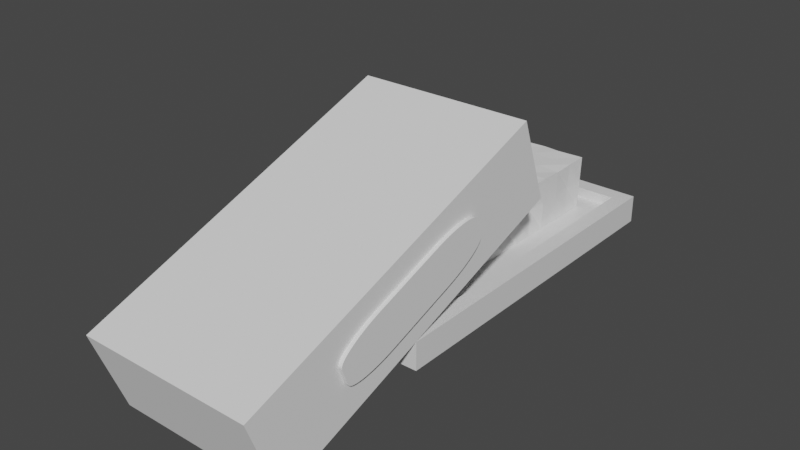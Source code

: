 # Source: Butter.blend  (saved by Blender 2.80.75; exported with 4.5.12 LTS)
import bpy
from mathutils import Matrix  # noqa: F401  (used for matrix-valued properties, if any)

bpy.ops.wm.read_factory_settings(use_empty=True)
scene = bpy.context.scene
scene.name = 'Scene'

# ---- collections
col_collection = bpy.data.collections.new('Collection'); scene.collection.children.link(col_collection)

# ---- materials (node trees are filled in below, after node groups)
mat_material = bpy.data.materials.new('Material')
mat_material.alpha_threshold = 0.0
mat_material.use_transparent_shadow = False
mat_material.line_color = (0.0, 0.0, 0.0, 1.0)

# ---- material node trees
mat_material.use_nodes = True; mat_material.node_tree.nodes.clear()
_N = mat_material.node_tree.nodes; _L = mat_material.node_tree.links
n0 = _N.new('ShaderNodeOutputMaterial'); n0.name = 'Material Output'; n0.location = (300, 300)
n1 = _N.new('ShaderNodeBsdfPrincipled'); n1.name = 'Principled BSDF'; n1.location = (10, 300)
n1.distribution = 'GGX'
n1.subsurface_method = 'BURLEY'
n1.inputs[2].default_value = 0.4
n1.inputs[3].default_value = 1.45
n1.inputs[27].default_value = (0.0, 0.0, 0.0, 1.0)
n1.inputs[28].default_value = 1.0
_L.new(n1.outputs[0], n0.inputs[0])
n0.is_active_output = True

# ---- world
world_world = bpy.data.worlds.new('World'); scene.world = world_world
world_world.use_nodes = True; world_world.node_tree.nodes.clear()
_N = world_world.node_tree.nodes; _L = world_world.node_tree.links
n0 = _N.new('ShaderNodeOutputWorld'); n0.name = 'World Output'; n0.location = (300, 300)
n1 = _N.new('ShaderNodeBackground'); n1.name = 'Background'; n1.location = (10, 300)
n1.inputs[0].default_value = (0.05088, 0.05088, 0.05088, 1.0)
_L.new(n1.outputs[0], n0.inputs[0])
n0.is_active_output = True
world_world.color = (0.05088, 0.05088, 0.05088)
world_world.use_sun_shadow = False
world_world.sun_shadow_jitter_overblur = 0.0

# ---- meshes
me_cube = bpy.data.meshes.new('Cube')
me_cube.from_pydata([(1.0, 1.0, 1.0), (1.0, 1.0, -1.0), (1.0, -1.0, 1.0), (1.0, -1.0, -1.0), (-1.0, 1.0, 1.0), (-1.0, 1.0, -1.0), (-1.0, -1.0, 1.0), (-1.0, -1.0, -1.0), (-1.0, -0.9, -1.0), (1.0, -0.9, 1.0), (-1.0, -0.9, 1.0), (1.0, -0.9, -1.0), (-1.0, 0.905, 1.0), (1.0, 0.905, -1.0), (-1.0, 0.905, -1.0), (1.0, 0.905, 1.0), (-0.8, 1.0, -1.0), (-0.8, -1.0, 1.0), (-0.8, -1.0, -1.0), (-0.8, 1.0, 1.0), (-0.8, -0.9, -1.0), (-0.8, -0.9, 1.0), (-0.8, 0.905, 1.0), (-0.8, 0.905, -1.0), (0.82, -1.0, -1.0), (0.82, 1.0, 1.0), (0.82, -0.9, 1.0), (0.82, 0.905, 1.0), (0.82, 1.0, -1.0), (0.82, -1.0, 1.0), (0.82, -0.9, -1.0), (0.82, 0.905, -1.0), (-0.8, -1.0, 2.19), (-1.0, -1.0, 2.19), (1.0, -0.9, 2.19), (1.0, -1.0, 2.19), (-1.0, 0.905, 2.19), (-1.0, 1.0, 2.19), (0.82, 1.0, 2.19), (1.0, 1.0, 2.19), (1.0, 0.905, 2.19), (-1.0, -0.9, 2.19), (0.82, -0.9, 2.19), (0.82, 0.905, 2.19), (0.82, -1.0, 2.19), (-0.8, 1.0, 2.19), (-0.8, -0.9, 2.19), (-0.8, 0.905, 2.19)], [], [(25, 19, 45, 38), (18, 17, 6, 7), (14, 12, 4, 5), (30, 11, 3, 24), (11, 9, 2, 3), (28, 25, 0, 1), (13, 15, 9, 11), (31, 13, 11, 30), (7, 6, 10, 8), (2, 9, 34, 35), (17, 29, 44, 32), (28, 1, 13, 31), (1, 0, 15, 13), (8, 10, 12, 14), (5, 16, 23, 14), (10, 6, 33, 41), (27, 22, 21, 26), (14, 23, 20, 8), (5, 4, 19, 16), (8, 20, 18, 7), (24, 29, 17, 18), (6, 17, 32, 33), (9, 15, 40, 34), (3, 2, 29, 24), (12, 10, 41, 36), (29, 2, 35, 44), (16, 28, 31, 23), (23, 31, 30, 20), (16, 19, 25, 28), (20, 30, 24, 18), (46, 41, 33, 32), (47, 36, 41, 46), (45, 37, 36, 47), (38, 45, 47, 43), (42, 46, 32, 44), (34, 42, 44, 35), (40, 43, 42, 34), (39, 38, 43, 40), (15, 0, 39, 40), (21, 22, 47, 46), (19, 4, 37, 45), (4, 12, 36, 37), (26, 21, 46, 42), (27, 26, 42, 43), (22, 27, 43, 47), (0, 25, 38, 39)])
_uv = me_cube.uv_layers.new(name='UVMap')
_uv.uv.foreach_set('vector', [0.875, 0.7275, 0.875, 0.525, 0.875, 0.525, 0.875, 0.7275, 0.375, 0.475, 0.625, 0.475, 0.625, 0.5, 0.375, 0.5, 0.375, 0.7381, 0.625, 0.7381, 0.625, 0.75, 0.375, 0.75, 0.6025, 0.9875, 0.625, 0.9875, 0.625, 1.0, 0.6025, 1.0, 0.125, 0.7375, 0.375, 0.7375, 0.375, 0.75, 0.125, 0.75, 0.625, 0.7275, 0.875, 0.7275, 0.875, 0.75, 0.625, 0.75, 0.125, 0.5119, 0.375, 0.5119, 0.375, 0.7375, 0.125, 0.7375, 0.6025, 0.7619, 0.625, 0.7619, 0.625, 0.9875, 0.6025, 0.9875, 0.375, 0.5, 0.625, 0.5, 0.625, 0.5125, 0.375, 0.5125, 0.375, 0.75, 0.375, 0.7375, 0.375, 0.7375, 0.375, 0.75, 0.625, 0.475, 0.625, 0.2725, 0.625, 0.2725, 0.625, 0.475, 0.6025, 0.75, 0.625, 0.75, 0.625, 0.7619, 0.6025, 0.7619, 0.125, 0.5, 0.375, 0.5, 0.375, 0.5119, 0.125, 0.5119, 0.375, 0.5125, 0.625, 0.5125, 0.625, 0.7381, 0.375, 0.7381, 0.375, 0.75, 0.4, 0.75, 0.4, 0.7619, 0.375, 0.7619, 0.625, 0.5125, 0.625, 0.5, 0.625, 0.5, 0.625, 0.5125, 0.3975, 0.01187, 0.6, 0.01187, 0.6, 0.2375, 0.3975, 0.2375, 0.375, 0.7619, 0.4, 0.7619, 0.4, 0.9875, 0.375, 0.9875, 0.625, 0.5, 0.875, 0.5, 0.875, 0.525, 0.625, 0.525, 0.375, 0.9875, 0.4, 0.9875, 0.4, 1.0, 0.375, 1.0, 0.375, 0.2725, 0.625, 0.2725, 0.625, 0.475, 0.375, 0.475, 0.625, 0.5, 0.625, 0.475, 0.625, 0.475, 0.625, 0.5, 0.375, 0.7375, 0.375, 0.5119, 0.375, 0.5119, 0.375, 0.7375, 0.375, 0.25, 0.625, 0.25, 0.625, 0.2725, 0.375, 0.2725, 0.625, 0.7381, 0.625, 0.5125, 0.625, 0.5125, 0.625, 0.7381, 0.625, 0.2725, 0.625, 0.25, 0.625, 0.25, 0.625, 0.2725, 0.4, 0.75, 0.6025, 0.75, 0.6025, 0.7619, 0.4, 0.7619, 0.4, 0.7619, 0.6025, 0.7619, 0.6025, 0.9875, 0.4, 0.9875, 0.625, 0.525, 0.875, 0.525, 0.875, 0.7275, 0.625, 0.7275, 0.4, 0.9875, 0.6025, 0.9875, 0.6025, 1.0, 0.4, 1.0, 0.6, 0.2375, 0.625, 0.2375, 0.625, 0.25, 0.6, 0.25, 0.6, 0.01187, 0.625, 0.01187, 0.625, 0.2375, 0.6, 0.2375, 0.6, 0.0, 0.625, 0.0, 0.625, 0.01187, 0.6, 0.01187, 0.3975, 0.0, 0.6, 0.0, 0.6, 0.01187, 0.3975, 0.01187, 0.3975, 0.2375, 0.6, 0.2375, 0.6, 0.25, 0.3975, 0.25, 0.375, 0.2375, 0.3975, 0.2375, 0.3975, 0.25, 0.375, 0.25, 0.375, 0.01187, 0.3975, 0.01187, 0.3975, 0.2375, 0.375, 0.2375, 0.375, 0.0, 0.3975, 0.0, 0.3975, 0.01187, 0.375, 0.01187, 0.375, 0.5119, 0.375, 0.5, 0.375, 0.5, 0.375, 0.5119, 0.6, 0.2375, 0.6, 0.01187, 0.6, 0.01187, 0.6, 0.2375, 0.875, 0.525, 0.875, 0.5, 0.875, 0.5, 0.875, 0.525, 0.625, 0.75, 0.625, 0.7381, 0.625, 0.7381, 0.625, 0.75, 0.3975, 0.2375, 0.6, 0.2375, 0.6, 0.2375, 0.3975, 0.2375, 0.3975, 0.01187, 0.3975, 0.2375, 0.3975, 0.2375, 0.3975, 0.01187, 0.6, 0.01187, 0.3975, 0.01187, 0.3975, 0.01187, 0.6, 0.01187, 0.875, 0.75, 0.875, 0.7275, 0.875, 0.7275, 0.875, 0.75])
me_cube.materials.append(mat_material)
me_cube.use_remesh_preserve_volume = False
me_cube.use_remesh_preserve_attributes = False
me_cube.use_mirror_vertex_groups = False
me_cube.update()
me_cube_001 = bpy.data.meshes.new('Cube.001')
me_cube_001.from_pydata([(-1.0, -1.0, -1.0), (-1.0, -1.0, 1.0), (-1.0, 1.0, -1.0), (-1.0, 1.0, 1.0), (1.0, -1.0, -1.0), (1.0, -1.0, 1.0), (1.0, 1.0, -1.0), (1.0, 1.0, 1.0), (-1.0, 0.0, -1.0), (-1.0, 0.0, 1.0), (1.0, 0.0, -1.0), (1.0, 0.0, 1.0), (-1.0, -0.5, -1.0), (1.0, -0.5, 1.0), (-1.0, -0.5, 1.0), (1.0, -0.5, -1.0), (-1.0, 0.5, 1.0), (1.0, 0.5, -1.0), (-1.0, 0.5, -1.0), (1.0, 0.5, 1.0), (-1.0, -1.0, 0.0), (-1.0, 1.0, 0.0), (1.0, 1.0, 0.0), (1.0, -1.0, 0.0), (-1.0, 0.0, 0.0), (-1.0, -0.5, 0.0), (1.0, -0.5, 0.0), (1.0, 0.5, 0.0), (-1.0, 0.5, 0.0), (-1.0, -1.0, 0.5), (-1.0, 1.0, 0.5), (1.0, 1.0, 0.5), (1.0, -1.0, 0.5), (1.0, 0.0, 0.5), (-1.0, 0.0, 0.5), (-1.0, -0.5, 0.5), (-1.0, 0.5, 0.5), (-1.0, 1.0, -0.5), (1.0, 1.0, -0.5), (1.0, -1.0, -0.5), (1.0, 0.0, -0.5), (-1.0, 0.0, -0.5), (-1.0, -0.5, -0.5), (-1.0, 0.5, -0.5), (-1.0, -1.0, -0.5), (1.044, 0.0, 0.5), (1.044, 0.0, 0.0), (1.044, -0.5, 0.0), (1.044, 0.5, 0.0), (1.044, 0.0, -0.5), (1.0, -0.5, 0.2035), (1.0, -0.2035, 0.5), (1.0, -0.5, 0.7965), (1.0, -0.7965, 0.5), (1.0, -0.4984, 0.2345), (1.0, -0.4935, 0.2652), (1.0, -0.4855, 0.2952), (1.0, -0.4744, 0.3241), (1.0, -0.4603, 0.3518), (1.0, -0.4434, 0.3778), (1.0, -0.4239, 0.4019), (1.0, -0.4019, 0.4239), (1.0, -0.3778, 0.4434), (1.0, -0.3518, 0.4603), (1.0, -0.3241, 0.4744), (1.0, -0.2952, 0.4855), (1.0, -0.2652, 0.4935), (1.0, -0.2345, 0.4984), (1.0, 0.2035, 0.5), (1.0, 0.5, 0.2035), (1.0, 0.7965, 0.5), (1.0, 0.5, 0.7965), (1.0, 0.2345, 0.4984), (1.0, 0.2652, 0.4935), (1.0, 0.2952, 0.4855), (1.0, 0.3241, 0.4744), (1.0, 0.3518, 0.4603), (1.0, 0.3778, 0.4434), (1.0, 0.4019, 0.4239), (1.0, 0.4239, 0.4019), (1.0, 0.4434, 0.3778), (1.0, 0.4603, 0.3518), (1.0, 0.4744, 0.3241), (1.0, 0.4855, 0.2952), (1.0, 0.4935, 0.2652), (1.0, 0.4984, 0.2345), (1.0, -0.2035, -0.5), (1.0, -0.5, -0.2035), (1.0, -0.7965, -0.5), (1.0, -0.5, -0.7965), (1.0, -0.2345, -0.4984), (1.0, -0.2652, -0.4935), (1.0, -0.2952, -0.4855), (1.0, -0.3241, -0.4744), (1.0, -0.3518, -0.4603), (1.0, -0.3778, -0.4434), (1.0, -0.4019, -0.4239), (1.0, -0.4239, -0.4019), (1.0, -0.4434, -0.3778), (1.0, -0.4603, -0.3518), (1.0, -0.4744, -0.3241), (1.0, -0.4855, -0.2952), (1.0, -0.4935, -0.2652), (1.0, -0.4984, -0.2345), (1.0, 0.5, -0.2035), (1.0, 0.2035, -0.5), (1.0, 0.5, -0.7965), (1.0, 0.7965, -0.5), (1.0, 0.4984, -0.2345), (1.0, 0.4935, -0.2652), (1.0, 0.4855, -0.2952), (1.0, 0.4744, -0.3241), (1.0, 0.4603, -0.3518), (1.0, 0.4434, -0.3778), (1.0, 0.4239, -0.4019), (1.0, 0.4019, -0.4239), (1.0, 0.3778, -0.4434), (1.0, 0.3518, -0.4603), (1.0, 0.3241, -0.4744), (1.0, 0.2952, -0.4855), (1.0, 0.2652, -0.4935), (1.0, 0.2345, -0.4984), (1.044, -0.2035, 0.5), (1.044, -0.5, 0.2035), (1.044, -0.2345, 0.4984), (1.044, -0.2652, 0.4935), (1.044, -0.2952, 0.4855), (1.044, -0.3241, 0.4744), (1.044, -0.3518, 0.4603), (1.044, -0.3778, 0.4434), (1.044, -0.4019, 0.4239), (1.044, -0.4239, 0.4019), (1.044, -0.4434, 0.3778), (1.044, -0.4603, 0.3518), (1.044, -0.4744, 0.3241), (1.044, -0.4855, 0.2952), (1.044, -0.4935, 0.2652), (1.044, -0.4984, 0.2345), (1.044, 0.5, 0.2035), (1.044, 0.2035, 0.5), (1.044, 0.4984, 0.2345), (1.044, 0.4935, 0.2652), (1.044, 0.4855, 0.2952), (1.044, 0.4744, 0.3241), (1.044, 0.4603, 0.3518), (1.044, 0.4434, 0.3778), (1.044, 0.4239, 0.4019), (1.044, 0.4019, 0.4239), (1.044, 0.3778, 0.4434), (1.044, 0.3518, 0.4603), (1.044, 0.3241, 0.4744), (1.044, 0.2952, 0.4855), (1.044, 0.2652, 0.4935), (1.044, 0.2345, 0.4984), (1.044, -0.5, -0.2035), (1.044, -0.2035, -0.5), (1.044, -0.4984, -0.2345), (1.044, -0.4935, -0.2652), (1.044, -0.4855, -0.2952), (1.044, -0.4744, -0.3241), (1.044, -0.4603, -0.3518), (1.044, -0.4434, -0.3778), (1.044, -0.4239, -0.4019), (1.044, -0.4019, -0.4239), (1.044, -0.3778, -0.4434), (1.044, -0.3518, -0.4603), (1.044, -0.3241, -0.4744), (1.044, -0.2952, -0.4855), (1.044, -0.2652, -0.4935), (1.044, -0.2345, -0.4984), (1.044, 0.2035, -0.5), (1.044, 0.5, -0.2035), (1.044, 0.2345, -0.4984), (1.044, 0.2652, -0.4935), (1.044, 0.2952, -0.4855), (1.044, 0.3241, -0.4744), (1.044, 0.3518, -0.4603), (1.044, 0.3778, -0.4434), (1.044, 0.4019, -0.4239), (1.044, 0.4239, -0.4019), (1.044, 0.4434, -0.3778), (1.044, 0.4603, -0.3518), (1.044, 0.4744, -0.3241), (1.044, 0.4855, -0.2952), (1.044, 0.4935, -0.2652), (1.044, 0.4984, -0.2345)], [], [(36, 16, 3, 30), (30, 3, 7, 31), (33, 11, 13, 52, 51), (32, 5, 1, 29), (12, 15, 4, 0), (13, 14, 1, 5), (19, 16, 9, 11), (18, 17, 10, 8), (31, 7, 19, 71, 70), (35, 14, 9, 34), (29, 1, 14, 35), (11, 9, 14, 13), (8, 10, 15, 12), (27, 69, 138, 48), (68, 33, 45, 139), (2, 6, 17, 18), (7, 3, 16, 19), (34, 9, 16, 36), (41, 24, 28, 43), (46, 45, 122, 124, 125, 126, 127, 128, 129, 130, 131, 132, 133, 134, 135, 136, 137, 123, 47), (53, 52, 13, 5, 32), (44, 20, 25, 42), (42, 25, 24, 41), (104, 27, 48, 171), (39, 23, 20, 44), (15, 89, 88, 39, 4), (37, 21, 22, 38), (43, 28, 21, 37), (24, 34, 36, 28), (68, 71, 19, 11, 33), (17, 106, 105, 40, 10), (20, 29, 35, 25), (25, 35, 34, 24), (33, 51, 122, 45), (23, 32, 29, 20), (50, 26, 47, 123), (21, 30, 31, 22), (28, 36, 30, 21), (18, 43, 37, 2), (2, 37, 38, 6), (86, 40, 49, 155), (4, 39, 44, 0), (38, 22, 27, 104, 107), (12, 42, 41, 8), (0, 44, 42, 12), (88, 87, 26, 23, 39), (40, 105, 170, 49), (8, 41, 43, 18), (170, 172, 173, 174, 175, 176, 177, 178, 179, 180, 181, 182, 183, 184, 185, 171, 48, 46, 49), (48, 138, 140, 141, 142, 143, 144, 145, 146, 147, 148, 149, 150, 151, 152, 153, 139, 45, 46), (49, 46, 47, 154, 156, 157, 158, 159, 160, 161, 162, 163, 164, 165, 166, 167, 168, 169, 155), (22, 31, 70, 69, 27), (26, 87, 154, 47), (6, 38, 107, 106, 17), (10, 40, 86, 89, 15), (50, 54, 55, 56, 57, 58, 59, 60, 61, 62, 63, 64, 65, 66, 67, 51, 52, 53), (68, 72, 73, 74, 75, 76, 77, 78, 79, 80, 81, 82, 83, 84, 85, 69, 70, 71), (86, 90, 91, 92, 93, 94, 95, 96, 97, 98, 99, 100, 101, 102, 103, 87, 88, 89), (104, 108, 109, 110, 111, 112, 113, 114, 115, 116, 117, 118, 119, 120, 121, 105, 106, 107), (170, 105, 121, 172), (172, 121, 120, 173), (173, 120, 119, 174), (174, 119, 118, 175), (175, 118, 117, 176), (176, 117, 116, 177), (177, 116, 115, 178), (178, 115, 114, 179), (179, 114, 113, 180), (180, 113, 112, 181), (181, 112, 111, 182), (182, 111, 110, 183), (183, 110, 109, 184), (184, 109, 108, 185), (185, 108, 104, 171), (122, 51, 67, 124), (124, 67, 66, 125), (125, 66, 65, 126), (126, 65, 64, 127), (127, 64, 63, 128), (128, 63, 62, 129), (129, 62, 61, 130), (130, 61, 60, 131), (131, 60, 59, 132), (132, 59, 58, 133), (133, 58, 57, 134), (134, 57, 56, 135), (135, 56, 55, 136), (136, 55, 54, 137), (137, 54, 50, 123), (68, 139, 153, 72), (72, 153, 152, 73), (73, 152, 151, 74), (74, 151, 150, 75), (75, 150, 149, 76), (76, 149, 148, 77), (77, 148, 147, 78), (78, 147, 146, 79), (79, 146, 145, 80), (80, 145, 144, 81), (81, 144, 143, 82), (82, 143, 142, 83), (83, 142, 141, 84), (84, 141, 140, 85), (85, 140, 138, 69), (154, 87, 103, 156), (156, 103, 102, 157), (157, 102, 101, 158), (158, 101, 100, 159), (159, 100, 99, 160), (160, 99, 98, 161), (161, 98, 97, 162), (162, 97, 96, 163), (163, 96, 95, 164), (164, 95, 94, 165), (165, 94, 93, 166), (166, 93, 92, 167), (167, 92, 91, 168), (168, 91, 90, 169), (169, 90, 86, 155), (26, 50, 53, 32, 23)])
_uv = me_cube_001.uv_layers.new(name='UVMap')
_uv.uv.foreach_set('vector', [0.5625, 0.1875, 0.625, 0.1875, 0.625, 0.25, 0.5625, 0.25, 0.5625, 0.25, 0.625, 0.25, 0.625, 0.5, 0.5625, 0.5, 0.5625, 0.625, 0.625, 0.625, 0.625, 0.6875, 0.5996, 0.6875, 0.5625, 0.6504, 0.5625, 0.75, 0.625, 0.75, 0.625, 1.0, 0.5625, 1.0, 0.125, 0.6875, 0.375, 0.6875, 0.375, 0.75, 0.125, 0.75, 0.625, 0.6875, 0.875, 0.6875, 0.875, 0.75, 0.625, 0.75, 0.625, 0.5625, 0.875, 0.5625, 0.875, 0.625, 0.625, 0.625, 0.125, 0.5625, 0.375, 0.5625, 0.375, 0.625, 0.125, 0.625, 0.5625, 0.5, 0.625, 0.5, 0.625, 0.5625, 0.5996, 0.5625, 0.5625, 0.5254, 0.5625, 0.0625, 0.625, 0.0625, 0.625, 0.125, 0.5625, 0.125, 0.5625, 0.0, 0.625, 0.0, 0.625, 0.0625, 0.5625, 0.0625, 0.625, 0.625, 0.875, 0.625, 0.875, 0.6875, 0.625, 0.6875, 0.125, 0.625, 0.375, 0.625, 0.375, 0.6875, 0.125, 0.6875, 0.5, 0.5625, 0.5254, 0.5625, 0.5254, 0.5625, 0.5, 0.5625, 0.5625, 0.5996, 0.5625, 0.625, 0.5625, 0.625, 0.5625, 0.5996, 0.125, 0.5, 0.375, 0.5, 0.375, 0.5625, 0.125, 0.5625, 0.625, 0.5, 0.875, 0.5, 0.875, 0.5625, 0.625, 0.5625, 0.5625, 0.125, 0.625, 0.125, 0.625, 0.1875, 0.5625, 0.1875, 0.4375, 0.125, 0.5, 0.125, 0.5, 0.1875, 0.4375, 0.1875, 0.5, 0.625, 0.5625, 0.625, 0.5625, 0.6504, 0.5624, 0.6543, 0.5622, 0.6581, 0.5619, 0.6619, 0.5614, 0.6655, 0.5608, 0.669, 0.5601, 0.6722, 0.5593, 0.6752, 0.5502, 0.6843, 0.5472, 0.6851, 0.544, 0.6858, 0.5405, 0.6864, 0.5369, 0.6869, 0.5331, 0.6872, 0.5293, 0.6874, 0.5254, 0.6875, 0.5, 0.6875, 0.5625, 0.7246, 0.5996, 0.6875, 0.625, 0.6875, 0.625, 0.75, 0.5625, 0.75, 0.4375, 0.0, 0.5, 0.0, 0.5, 0.0625, 0.4375, 0.0625, 0.4375, 0.0625, 0.5, 0.0625, 0.5, 0.125, 0.4375, 0.125, 0.4746, 0.5625, 0.5, 0.5625, 0.5, 0.5625, 0.4746, 0.5625, 0.4375, 0.75, 0.5, 0.75, 0.5, 1.0, 0.4375, 1.0, 0.375, 0.6875, 0.4004, 0.6875, 0.4375, 0.7246, 0.4375, 0.75, 0.375, 0.75, 0.4375, 0.25, 0.5, 0.25, 0.5, 0.5, 0.4375, 0.5, 0.4375, 0.1875, 0.5, 0.1875, 0.5, 0.25, 0.4375, 0.25, 0.5, 0.125, 0.5625, 0.125, 0.5625, 0.1875, 0.5, 0.1875, 0.5625, 0.5996, 0.5996, 0.5625, 0.625, 0.5625, 0.625, 0.625, 0.5625, 0.625, 0.375, 0.5625, 0.4004, 0.5625, 0.4375, 0.5996, 0.4375, 0.625, 0.375, 0.625, 0.5, 0.0, 0.5625, 0.0, 0.5625, 0.0625, 0.5, 0.0625, 0.5, 0.0625, 0.5625, 0.0625, 0.5625, 0.125, 0.5, 0.125, 0.5625, 0.625, 0.5625, 0.6504, 0.5625, 0.6504, 0.5625, 0.625, 0.5, 0.75, 0.5625, 0.75, 0.5625, 1.0, 0.5, 1.0, 0.5254, 0.6875, 0.5, 0.6875, 0.5, 0.6875, 0.5254, 0.6875, 0.5, 0.25, 0.5625, 0.25, 0.5625, 0.5, 0.5, 0.5, 0.5, 0.1875, 0.5625, 0.1875, 0.5625, 0.25, 0.5, 0.25, 0.375, 0.1875, 0.4375, 0.1875, 0.4375, 0.25, 0.375, 0.25, 0.375, 0.25, 0.4375, 0.25, 0.4375, 0.5, 0.375, 0.5, 0.4375, 0.6504, 0.4375, 0.625, 0.4375, 0.625, 0.4375, 0.6504, 0.375, 0.75, 0.4375, 0.75, 0.4375, 1.0, 0.375, 1.0, 0.4375, 0.5, 0.5, 0.5, 0.5, 0.5625, 0.4746, 0.5625, 0.4375, 0.5254, 0.375, 0.0625, 0.4375, 0.0625, 0.4375, 0.125, 0.375, 0.125, 0.375, 0.0, 0.4375, 0.0, 0.4375, 0.0625, 0.375, 0.0625, 0.4375, 0.7246, 0.4746, 0.6875, 0.5, 0.6875, 0.5, 0.75, 0.4375, 0.75, 0.4375, 0.625, 0.4375, 0.5996, 0.4375, 0.5996, 0.4375, 0.625, 0.375, 0.125, 0.4375, 0.125, 0.4375, 0.1875, 0.375, 0.1875, 0.4375, 0.5996, 0.4376, 0.5957, 0.4378, 0.5919, 0.4381, 0.5881, 0.4386, 0.5845, 0.4392, 0.581, 0.4399, 0.5778, 0.4407, 0.5748, 0.4498, 0.5657, 0.4528, 0.5649, 0.456, 0.5642, 0.4595, 0.5636, 0.4631, 0.5631, 0.4669, 0.5628, 0.4707, 0.5626, 0.4746, 0.5625, 0.5, 0.5625, 0.5, 0.625, 0.4375, 0.625, 0.5, 0.5625, 0.5254, 0.5625, 0.5293, 0.5626, 0.5331, 0.5628, 0.5369, 0.5631, 0.5405, 0.5636, 0.544, 0.5642, 0.5472, 0.5649, 0.5502, 0.5657, 0.5593, 0.5748, 0.5601, 0.5778, 0.5608, 0.581, 0.5614, 0.5845, 0.5619, 0.5881, 0.5622, 0.5919, 0.5624, 0.5957, 0.5625, 0.5996, 0.5625, 0.625, 0.5, 0.625, 0.4375, 0.625, 0.5, 0.625, 0.5, 0.6875, 0.4746, 0.6875, 0.4707, 0.6874, 0.4669, 0.6872, 0.4631, 0.6869, 0.4595, 0.6864, 0.456, 0.6858, 0.4528, 0.6851, 0.4498, 0.6843, 0.4407, 0.6752, 0.4399, 0.6722, 0.4392, 0.669, 0.4386, 0.6655, 0.4381, 0.6619, 0.4378, 0.6581, 0.4376, 0.6543, 0.4375, 0.6504, 0.5, 0.5, 0.5625, 0.5, 0.5625, 0.5254, 0.5254, 0.5625, 0.5, 0.5625, 0.5, 0.6875, 0.4746, 0.6875, 0.4746, 0.6875, 0.5, 0.6875, 0.375, 0.5, 0.4375, 0.5, 0.4375, 0.5254, 0.4004, 0.5625, 0.375, 0.5625, 0.375, 0.625, 0.4375, 0.625, 0.4375, 0.6504, 0.4004, 0.6875, 0.375, 0.6875, 0.5254, 0.6875, 0.5293, 0.6875, 0.5331, 0.6875, 0.5369, 0.6875, 0.5405, 0.6875, 0.544, 0.6875, 0.5472, 0.6875, 0.5502, 0.6875, 0.553, 0.6875, 0.5554, 0.6875, 0.5575, 0.6875, 0.5593, 0.6875, 0.5607, 0.6875, 0.5617, 0.6875, 0.5623, 0.6875, 0.5625, 0.6875, 0.5996, 0.6875, 0.5625, 0.7246, 0.5625, 0.5996, 0.5625, 0.5957, 0.5625, 0.5919, 0.5625, 0.5881, 0.5625, 0.5845, 0.5625, 0.581, 0.5625, 0.5778, 0.5625, 0.5748, 0.5625, 0.572, 0.5625, 0.5696, 0.5625, 0.5675, 0.5625, 0.5657, 0.5625, 0.5643, 0.5625, 0.5633, 0.5625, 0.5627, 0.5625, 0.5625, 0.5625, 0.5254, 0.5996, 0.5625, 0.4375, 0.6504, 0.4375, 0.6543, 0.4375, 0.6581, 0.4375, 0.6619, 0.4375, 0.6655, 0.4375, 0.669, 0.4375, 0.6722, 0.4375, 0.6752, 0.4375, 0.678, 0.4375, 0.6804, 0.4375, 0.6825, 0.4375, 0.6843, 0.4375, 0.6857, 0.4375, 0.6867, 0.4375, 0.6873, 0.4375, 0.6875, 0.4375, 0.7246, 0.4004, 0.6875, 0.4746, 0.5625, 0.4707, 0.5625, 0.4669, 0.5625, 0.4631, 0.5625, 0.4595, 0.5625, 0.456, 0.5625, 0.4528, 0.5625, 0.4498, 0.5625, 0.447, 0.5625, 0.4446, 0.5625, 0.4425, 0.5625, 0.4407, 0.5625, 0.4393, 0.5625, 0.4383, 0.5625, 0.4377, 0.5625, 0.4375, 0.5625, 0.4004, 0.5625, 0.4375, 0.5254, 0.4375, 0.5996, 0.4375, 0.5996, 0.4375, 0.5957, 0.4376, 0.5957, 0.4376, 0.5957, 0.4375, 0.5957, 0.4375, 0.5919, 0.4378, 0.5919, 0.4378, 0.5919, 0.4375, 0.5919, 0.4375, 0.5881, 0.4381, 0.5881, 0.4381, 0.5881, 0.4375, 0.5881, 0.4375, 0.5845, 0.4386, 0.5845, 0.4386, 0.5845, 0.4375, 0.5845, 0.4375, 0.581, 0.4392, 0.581, 0.4392, 0.581, 0.4375, 0.581, 0.4375, 0.5778, 0.4399, 0.5778, 0.4399, 0.5778, 0.4375, 0.5778, 0.4375, 0.5748, 0.4407, 0.5748, 0.4407, 0.5748, 0.4375, 0.5748, 0.4498, 0.5625, 0.4498, 0.5657, 0.4498, 0.5657, 0.4498, 0.5625, 0.4528, 0.5625, 0.4528, 0.5649, 0.4528, 0.5649, 0.4528, 0.5625, 0.456, 0.5625, 0.456, 0.5642, 0.456, 0.5642, 0.456, 0.5625, 0.4595, 0.5625, 0.4595, 0.5636, 0.4595, 0.5636, 0.4595, 0.5625, 0.4631, 0.5625, 0.4631, 0.5631, 0.4631, 0.5631, 0.4631, 0.5625, 0.4669, 0.5625, 0.4669, 0.5628, 0.4669, 0.5628, 0.4669, 0.5625, 0.4707, 0.5625, 0.4707, 0.5626, 0.4707, 0.5626, 0.4707, 0.5625, 0.4746, 0.5625, 0.4746, 0.5625, 0.5625, 0.6504, 0.5625, 0.6504, 0.5625, 0.6543, 0.5624, 0.6543, 0.5624, 0.6543, 0.5625, 0.6543, 0.5625, 0.6581, 0.5622, 0.6581, 0.5622, 0.6581, 0.5625, 0.6581, 0.5625, 0.6619, 0.5619, 0.6619, 0.5619, 0.6619, 0.5625, 0.6619, 0.5625, 0.6655, 0.5614, 0.6655, 0.5614, 0.6655, 0.5625, 0.6655, 0.5625, 0.669, 0.5608, 0.669, 0.5608, 0.669, 0.5625, 0.669, 0.5625, 0.6722, 0.5601, 0.6722, 0.5601, 0.6722, 0.5625, 0.6722, 0.5625, 0.6752, 0.5593, 0.6752, 0.5593, 0.6752, 0.5625, 0.6752, 0.5502, 0.6875, 0.5502, 0.6843, 0.5502, 0.6843, 0.5502, 0.6875, 0.5472, 0.6875, 0.5472, 0.6851, 0.5472, 0.6851, 0.5472, 0.6875, 0.544, 0.6875, 0.544, 0.6858, 0.544, 0.6858, 0.544, 0.6875, 0.5405, 0.6875, 0.5405, 0.6864, 0.5405, 0.6864, 0.5405, 0.6875, 0.5369, 0.6875, 0.5369, 0.6869, 0.5369, 0.6869, 0.5369, 0.6875, 0.5331, 0.6875, 0.5331, 0.6872, 0.5331, 0.6872, 0.5331, 0.6875, 0.5293, 0.6875, 0.5293, 0.6874, 0.5293, 0.6874, 0.5293, 0.6875, 0.5254, 0.6875, 0.5254, 0.6875, 0.5625, 0.5996, 0.5625, 0.5996, 0.5624, 0.5957, 0.5625, 0.5957, 0.5625, 0.5957, 0.5624, 0.5957, 0.5622, 0.5919, 0.5625, 0.5919, 0.5625, 0.5919, 0.5622, 0.5919, 0.5619, 0.5881, 0.5625, 0.5881, 0.5625, 0.5881, 0.5619, 0.5881, 0.5614, 0.5845, 0.5625, 0.5845, 0.5625, 0.5845, 0.5614, 0.5845, 0.5608, 0.581, 0.5625, 0.581, 0.5625, 0.581, 0.5608, 0.581, 0.5601, 0.5778, 0.5625, 0.5778, 0.5625, 0.5778, 0.5601, 0.5778, 0.5593, 0.5748, 0.5625, 0.5748, 0.5625, 0.5748, 0.5593, 0.5748, 0.5502, 0.5657, 0.5502, 0.5625, 0.5502, 0.5625, 0.5502, 0.5657, 0.5472, 0.5649, 0.5472, 0.5625, 0.5472, 0.5625, 0.5472, 0.5649, 0.544, 0.5642, 0.544, 0.5625, 0.544, 0.5625, 0.544, 0.5642, 0.5405, 0.5636, 0.5405, 0.5625, 0.5405, 0.5625, 0.5405, 0.5636, 0.5369, 0.5631, 0.5369, 0.5625, 0.5369, 0.5625, 0.5369, 0.5631, 0.5331, 0.5628, 0.5331, 0.5625, 0.5331, 0.5625, 0.5331, 0.5628, 0.5293, 0.5626, 0.5293, 0.5625, 0.5293, 0.5625, 0.5293, 0.5626, 0.5254, 0.5625, 0.5254, 0.5625, 0.4746, 0.6875, 0.4746, 0.6875, 0.4707, 0.6875, 0.4707, 0.6874, 0.4707, 0.6874, 0.4707, 0.6875, 0.4669, 0.6875, 0.4669, 0.6872, 0.4669, 0.6872, 0.4669, 0.6875, 0.4631, 0.6875, 0.4631, 0.6869, 0.4631, 0.6869, 0.4631, 0.6875, 0.4595, 0.6875, 0.4595, 0.6864, 0.4595, 0.6864, 0.4595, 0.6875, 0.456, 0.6875, 0.456, 0.6858, 0.456, 0.6858, 0.456, 0.6875, 0.4528, 0.6875, 0.4528, 0.6851, 0.4528, 0.6851, 0.4528, 0.6875, 0.4498, 0.6875, 0.4498, 0.6843, 0.4498, 0.6843, 0.4498, 0.6875, 0.4375, 0.6752, 0.4407, 0.6752, 0.4407, 0.6752, 0.4375, 0.6752, 0.4375, 0.6722, 0.4399, 0.6722, 0.4399, 0.6722, 0.4375, 0.6722, 0.4375, 0.669, 0.4392, 0.669, 0.4392, 0.669, 0.4375, 0.669, 0.4375, 0.6655, 0.4386, 0.6655, 0.4386, 0.6655, 0.4375, 0.6655, 0.4375, 0.6619, 0.4381, 0.6619, 0.4381, 0.6619, 0.4375, 0.6619, 0.4375, 0.6581, 0.4378, 0.6581, 0.4378, 0.6581, 0.4375, 0.6581, 0.4375, 0.6543, 0.4376, 0.6543, 0.4376, 0.6543, 0.4375, 0.6543, 0.4375, 0.6504, 0.4375, 0.6504, 0.5, 0.6875, 0.5254, 0.6875, 0.5625, 0.7246, 0.5625, 0.75, 0.5, 0.75])
me_cube_001.use_remesh_preserve_volume = False
me_cube_001.use_remesh_preserve_attributes = False
me_cube_001.use_mirror_vertex_groups = False
me_cube_001.update()
me_cube_002 = bpy.data.meshes.new('Cube.002')
me_cube_002.from_pydata([(-1.0, -1.0, -1.0), (-1.0, -1.0, 1.0), (-1.0, 1.0, -1.0), (-1.006, 1.03, 1.008), (1.0, -1.0, -1.0), (1.0, -1.0, 1.0), (1.0, 1.0, -1.0), (1.006, 1.03, 1.008), (-0.9926, 0.0024, -1.0), (-0.9998, 0.02361, 0.9724), (0.9926, 0.0024, -1.0), (0.9998, 0.02361, 0.9724), (-0.9957, 0.538, 0.9546), (1.0, 0.5, -1.0), (-1.0, 0.5, -1.0), (0.9957, 0.538, 0.9546), (-1.0, -0.5, -1.0), (0.8117, -0.4297, 0.9927), (-0.8117, -0.4297, 0.9927), (1.0, -0.5, -1.0), (0.0, 1.0, -1.0), (0.0, 1.03, 1.008), (0.0, -1.0, -1.0), (0.0, -1.0, 1.0), (0.0, 0.01483, 1.004), (0.0, 0.0, -1.0), (0.0, 0.5, -1.0), (0.0, 0.5222, 1.006), (0.0, -0.4926, 1.002), (0.0, -0.5, -1.0), (-0.5, 1.0, -1.0), (-0.5, -1.0, 1.0), (-0.5, 0.0, -1.0), (-0.5, 0.5, -1.0), (-0.5, -0.5, -1.0), (-0.4242, 0.9981, 1.033), (-0.5, -1.0, -1.0), (-0.4576, 0.01891, 0.932), (-0.4866, 0.5262, 1.01), (-0.5008, -0.4926, 1.002), (0.4242, 0.9981, 1.033), (0.5, -1.0, -1.0), (0.4576, 0.01891, 0.932), (0.4866, 0.5262, 1.01), (0.5008, -0.4926, 1.002), (0.5, 1.0, -1.0), (0.5, -1.0, 1.0), (0.5, 0.0, -1.0), (0.5, 0.5, -1.0), (0.5, -0.5, -1.0), (-1.005, 0.776, 1.007), (1.0, 0.75, -1.0), (-1.0, 0.75, -1.0), (1.005, 0.776, 1.007), (0.0, 0.776, 1.007), (0.0, 0.75, -1.0), (-0.5, 0.75, -1.0), (-0.5027, 0.776, 1.007), (0.5027, 0.776, 1.007), (0.5, 0.75, -1.0), (-1.0, 0.25, -1.0), (1.004, 0.2685, 1.005), (-1.004, 0.2685, 1.005), (1.0, 0.25, -1.0), (0.0, 0.25, -1.0), (0.0, 0.2685, 1.005), (-0.5, 0.25, -1.0), (-0.5019, 0.2685, 1.005), (0.5019, 0.2685, 1.005), (0.5, 0.25, -1.0), (-0.9985, -0.2386, 0.9971), (1.0, -0.25, -1.0), (-1.0, -0.25, -1.0), (0.9985, -0.2386, 0.9971), (0.0, -0.25, -1.0), (0.0, -0.2389, 1.003), (-0.5, -0.25, -1.0), (-0.5011, -0.2389, 1.003), (0.5011, -0.2389, 1.003), (0.5, -0.25, -1.0), (-1.0, -0.75, -1.0), (1.0, -0.7462, 1.001), (-1.0, -0.7462, 1.001), (1.0, -0.75, -1.0), (0.0, -0.7463, 1.001), (0.0, -0.75, -1.0), (-0.5, -0.75, -1.0), (-0.5004, -0.7463, 1.001), (0.5004, -0.7463, 1.001), (0.5, -0.75, -1.0), (-1.0, -1.0, 0.0), (-1.003, 1.015, 0.003904), (1.003, 1.015, 0.003904), (1.0, -1.0, 0.0), (0.9305, 0.03269, -0.008713), (-0.9305, 0.03269, -0.008713), (0.9979, 0.5189, -0.02271), (-0.9979, 0.5189, -0.02271), (-0.9059, -0.4648, -0.003653), (0.9059, -0.4648, -0.003653), (0.0, -1.0, 0.0), (0.0, 1.015, 0.003904), (-0.4621, 0.999, 0.01664), (-0.5, -1.0, 0.0), (0.5, -1.0, 0.0), (0.4621, 0.999, 0.01664), (0.9632, 0.7736, 0.01127), (-0.9632, 0.7736, 0.01127), (-0.9999, 0.2597, 0.003075), (0.9999, 0.2597, 0.003075), (1.01, -0.2535, 0.0006017), (-1.01, -0.2535, 0.0006017), (-1.0, -0.7481, 0.0004848), (1.0, -0.7481, 0.0004848)], [], [(107, 50, 3, 91), (105, 40, 7, 92), (113, 81, 5, 93), (103, 31, 1, 90), (89, 83, 4, 41), (87, 82, 1, 31), (67, 62, 9, 37), (69, 63, 10, 47), (109, 61, 11, 94), (111, 70, 9, 95), (106, 53, 15, 96), (59, 51, 13, 48), (57, 50, 12, 38), (108, 62, 12, 97), (112, 82, 18, 98), (77, 70, 18, 39), (79, 71, 19, 49), (110, 73, 17, 99), (76, 74, 29, 34), (78, 75, 28, 44), (58, 54, 27, 43), (56, 55, 26, 33), (66, 64, 25, 32), (68, 65, 24, 42), (88, 84, 23, 46), (86, 85, 22, 36), (104, 46, 23, 100), (102, 35, 21, 101), (91, 3, 35, 102), (80, 86, 36, 0), (60, 66, 32, 8), (52, 56, 33, 14), (72, 76, 34, 16), (75, 77, 39, 28), (54, 57, 38, 27), (65, 67, 37, 24), (84, 87, 31, 23), (100, 23, 31, 103), (93, 5, 46, 104), (81, 88, 46, 5), (61, 68, 42, 11), (53, 58, 43, 15), (73, 78, 44, 17), (74, 79, 49, 29), (55, 59, 48, 26), (64, 69, 47, 25), (85, 89, 41, 22), (101, 21, 40, 105), (20, 45, 59, 55), (7, 40, 58, 53), (21, 35, 57, 54), (2, 30, 56, 52), (30, 20, 55, 56), (40, 21, 54, 58), (35, 3, 50, 57), (45, 6, 51, 59), (92, 7, 53, 106), (97, 12, 50, 107), (26, 48, 69, 64), (15, 43, 68, 61), (27, 38, 67, 65), (14, 33, 66, 60), (43, 27, 65, 68), (33, 26, 64, 66), (95, 9, 62, 108), (96, 15, 61, 109), (48, 13, 63, 69), (38, 12, 62, 67), (25, 47, 79, 74), (11, 42, 78, 73), (24, 37, 77, 75), (8, 32, 76, 72), (42, 24, 75, 78), (32, 25, 74, 76), (94, 11, 73, 110), (47, 10, 71, 79), (37, 9, 70, 77), (98, 18, 70, 111), (29, 49, 89, 85), (17, 44, 88, 81), (28, 39, 87, 84), (16, 34, 86, 80), (34, 29, 85, 86), (44, 28, 84, 88), (90, 1, 82, 112), (39, 18, 82, 87), (49, 19, 83, 89), (99, 17, 81, 113), (19, 99, 113, 83), (0, 90, 112, 80), (16, 98, 111, 72), (10, 94, 110, 71), (13, 96, 109, 63), (8, 95, 108, 60), (14, 97, 107, 52), (6, 92, 106, 51), (20, 101, 105, 45), (4, 93, 104, 41), (22, 100, 103, 36), (2, 91, 102, 30), (30, 102, 101, 20), (41, 104, 100, 22), (71, 110, 99, 19), (80, 112, 98, 16), (60, 108, 97, 14), (51, 106, 96, 13), (72, 111, 95, 8), (63, 109, 94, 10), (36, 103, 90, 0), (83, 113, 93, 4), (45, 105, 92, 6), (52, 107, 91, 2)])
_uv = me_cube_002.uv_layers.new(name='UVMap')
_uv.uv.foreach_set('vector', [0.5, 0.2188, 0.625, 0.2188, 0.625, 0.25, 0.5, 0.25, 0.5, 0.4375, 0.625, 0.4375, 0.625, 0.5, 0.5, 0.5, 0.5, 0.7188, 0.625, 0.7188, 0.625, 0.75, 0.5, 0.75, 0.5, 0.9375, 0.625, 0.9375, 0.625, 1.0, 0.5, 1.0, 0.3125, 0.7188, 0.375, 0.7188, 0.375, 0.75, 0.3125, 0.75, 0.8125, 0.7188, 0.875, 0.7188, 0.875, 0.75, 0.8125, 0.75, 0.8125, 0.5938, 0.875, 0.5938, 0.875, 0.625, 0.8125, 0.625, 0.3125, 0.5938, 0.375, 0.5938, 0.375, 0.625, 0.3125, 0.625, 0.5, 0.5938, 0.625, 0.5938, 0.625, 0.625, 0.5, 0.625, 0.5, 0.09375, 0.625, 0.09375, 0.625, 0.125, 0.5, 0.125, 0.5, 0.5312, 0.625, 0.5312, 0.625, 0.5625, 0.5, 0.5625, 0.3125, 0.5312, 0.375, 0.5312, 0.375, 0.5625, 0.3125, 0.5625, 0.8125, 0.5312, 0.875, 0.5312, 0.875, 0.5625, 0.8125, 0.5625, 0.5, 0.1562, 0.625, 0.1562, 0.625, 0.1875, 0.5, 0.1875, 0.5, 0.03125, 0.625, 0.03125, 0.625, 0.0625, 0.5, 0.0625, 0.8125, 0.6562, 0.875, 0.6562, 0.875, 0.6875, 0.8125, 0.6875, 0.3125, 0.6562, 0.375, 0.6562, 0.375, 0.6875, 0.3125, 0.6875, 0.5, 0.6562, 0.625, 0.6562, 0.625, 0.6875, 0.5, 0.6875, 0.1875, 0.6562, 0.25, 0.6562, 0.25, 0.6875, 0.1875, 0.6875, 0.6875, 0.6562, 0.75, 0.6562, 0.75, 0.6875, 0.6875, 0.6875, 0.6875, 0.5312, 0.75, 0.5312, 0.75, 0.5625, 0.6875, 0.5625, 0.1875, 0.5312, 0.25, 0.5312, 0.25, 0.5625, 0.1875, 0.5625, 0.1875, 0.5938, 0.25, 0.5938, 0.25, 0.625, 0.1875, 0.625, 0.6875, 0.5937, 0.75, 0.5938, 0.75, 0.625, 0.6875, 0.625, 0.6875, 0.7187, 0.75, 0.7188, 0.75, 0.75, 0.6875, 0.75, 0.1875, 0.7188, 0.25, 0.7188, 0.25, 0.75, 0.1875, 0.75, 0.5, 0.8125, 0.625, 0.8125, 0.625, 0.875, 0.5, 0.875, 0.5, 0.3125, 0.625, 0.3125, 0.625, 0.375, 0.5, 0.375, 0.5, 0.25, 0.625, 0.25, 0.625, 0.3125, 0.5, 0.3125, 0.125, 0.7188, 0.1875, 0.7188, 0.1875, 0.75, 0.125, 0.75, 0.125, 0.5938, 0.1875, 0.5938, 0.1875, 0.625, 0.125, 0.625, 0.125, 0.5312, 0.1875, 0.5312, 0.1875, 0.5625, 0.125, 0.5625, 0.125, 0.6562, 0.1875, 0.6562, 0.1875, 0.6875, 0.125, 0.6875, 0.75, 0.6562, 0.8125, 0.6562, 0.8125, 0.6875, 0.75, 0.6875, 0.75, 0.5312, 0.8125, 0.5312, 0.8125, 0.5625, 0.75, 0.5625, 0.75, 0.5938, 0.8125, 0.5938, 0.8125, 0.625, 0.75, 0.625, 0.75, 0.7188, 0.8125, 0.7188, 0.8125, 0.75, 0.75, 0.75, 0.5, 0.875, 0.625, 0.875, 0.625, 0.9375, 0.5, 0.9375, 0.5, 0.75, 0.625, 0.75, 0.625, 0.8125, 0.5, 0.8125, 0.625, 0.7188, 0.6875, 0.7187, 0.6875, 0.75, 0.625, 0.75, 0.625, 0.5938, 0.6875, 0.5937, 0.6875, 0.625, 0.625, 0.625, 0.625, 0.5312, 0.6875, 0.5312, 0.6875, 0.5625, 0.625, 0.5625, 0.625, 0.6562, 0.6875, 0.6562, 0.6875, 0.6875, 0.625, 0.6875, 0.25, 0.6562, 0.3125, 0.6562, 0.3125, 0.6875, 0.25, 0.6875, 0.25, 0.5312, 0.3125, 0.5312, 0.3125, 0.5625, 0.25, 0.5625, 0.25, 0.5938, 0.3125, 0.5938, 0.3125, 0.625, 0.25, 0.625, 0.25, 0.7188, 0.3125, 0.7188, 0.3125, 0.75, 0.25, 0.75, 0.5, 0.375, 0.625, 0.375, 0.625, 0.4375, 0.5, 0.4375, 0.25, 0.5, 0.3125, 0.5, 0.3125, 0.5312, 0.25, 0.5312, 0.625, 0.5, 0.6875, 0.5, 0.6875, 0.5312, 0.625, 0.5312, 0.75, 0.5, 0.8125, 0.5, 0.8125, 0.5312, 0.75, 0.5312, 0.125, 0.5, 0.1875, 0.5, 0.1875, 0.5312, 0.125, 0.5312, 0.1875, 0.5, 0.25, 0.5, 0.25, 0.5312, 0.1875, 0.5312, 0.6875, 0.5, 0.75, 0.5, 0.75, 0.5312, 0.6875, 0.5312, 0.8125, 0.5, 0.875, 0.5, 0.875, 0.5312, 0.8125, 0.5312, 0.3125, 0.5, 0.375, 0.5, 0.375, 0.5312, 0.3125, 0.5312, 0.5, 0.5, 0.625, 0.5, 0.625, 0.5312, 0.5, 0.5312, 0.5, 0.1875, 0.625, 0.1875, 0.625, 0.2188, 0.5, 0.2188, 0.25, 0.5625, 0.3125, 0.5625, 0.3125, 0.5938, 0.25, 0.5938, 0.625, 0.5625, 0.6875, 0.5625, 0.6875, 0.5937, 0.625, 0.5938, 0.75, 0.5625, 0.8125, 0.5625, 0.8125, 0.5938, 0.75, 0.5938, 0.125, 0.5625, 0.1875, 0.5625, 0.1875, 0.5938, 0.125, 0.5938, 0.6875, 0.5625, 0.75, 0.5625, 0.75, 0.5938, 0.6875, 0.5937, 0.1875, 0.5625, 0.25, 0.5625, 0.25, 0.5938, 0.1875, 0.5938, 0.5, 0.125, 0.625, 0.125, 0.625, 0.1562, 0.5, 0.1562, 0.5, 0.5625, 0.625, 0.5625, 0.625, 0.5938, 0.5, 0.5938, 0.3125, 0.5625, 0.375, 0.5625, 0.375, 0.5938, 0.3125, 0.5938, 0.8125, 0.5625, 0.875, 0.5625, 0.875, 0.5938, 0.8125, 0.5938, 0.25, 0.625, 0.3125, 0.625, 0.3125, 0.6562, 0.25, 0.6562, 0.625, 0.625, 0.6875, 0.625, 0.6875, 0.6562, 0.625, 0.6562, 0.75, 0.625, 0.8125, 0.625, 0.8125, 0.6562, 0.75, 0.6562, 0.125, 0.625, 0.1875, 0.625, 0.1875, 0.6562, 0.125, 0.6562, 0.6875, 0.625, 0.75, 0.625, 0.75, 0.6562, 0.6875, 0.6562, 0.1875, 0.625, 0.25, 0.625, 0.25, 0.6562, 0.1875, 0.6562, 0.5, 0.625, 0.625, 0.625, 0.625, 0.6562, 0.5, 0.6562, 0.3125, 0.625, 0.375, 0.625, 0.375, 0.6562, 0.3125, 0.6562, 0.8125, 0.625, 0.875, 0.625, 0.875, 0.6562, 0.8125, 0.6562, 0.5, 0.0625, 0.625, 0.0625, 0.625, 0.09375, 0.5, 0.09375, 0.25, 0.6875, 0.3125, 0.6875, 0.3125, 0.7188, 0.25, 0.7188, 0.625, 0.6875, 0.6875, 0.6875, 0.6875, 0.7187, 0.625, 0.7188, 0.75, 0.6875, 0.8125, 0.6875, 0.8125, 0.7188, 0.75, 0.7188, 0.125, 0.6875, 0.1875, 0.6875, 0.1875, 0.7188, 0.125, 0.7188, 0.1875, 0.6875, 0.25, 0.6875, 0.25, 0.7188, 0.1875, 0.7188, 0.6875, 0.6875, 0.75, 0.6875, 0.75, 0.7188, 0.6875, 0.7187, 0.5, 0.0, 0.625, 0.0, 0.625, 0.03125, 0.5, 0.03125, 0.8125, 0.6875, 0.875, 0.6875, 0.875, 0.7188, 0.8125, 0.7188, 0.3125, 0.6875, 0.375, 0.6875, 0.375, 0.7188, 0.3125, 0.7188, 0.5, 0.6875, 0.625, 0.6875, 0.625, 0.7188, 0.5, 0.7188, 0.375, 0.6875, 0.5, 0.6875, 0.5, 0.7188, 0.375, 0.7188, 0.375, 0.0, 0.5, 0.0, 0.5, 0.03125, 0.375, 0.03125, 0.375, 0.0625, 0.5, 0.0625, 0.5, 0.09375, 0.375, 0.09375, 0.375, 0.625, 0.5, 0.625, 0.5, 0.6562, 0.375, 0.6562, 0.375, 0.5625, 0.5, 0.5625, 0.5, 0.5938, 0.375, 0.5938, 0.375, 0.125, 0.5, 0.125, 0.5, 0.1562, 0.375, 0.1562, 0.375, 0.1875, 0.5, 0.1875, 0.5, 0.2188, 0.375, 0.2188, 0.375, 0.5, 0.5, 0.5, 0.5, 0.5312, 0.375, 0.5312, 0.375, 0.375, 0.5, 0.375, 0.5, 0.4375, 0.375, 0.4375, 0.375, 0.75, 0.5, 0.75, 0.5, 0.8125, 0.375, 0.8125, 0.375, 0.875, 0.5, 0.875, 0.5, 0.9375, 0.375, 0.9375, 0.375, 0.25, 0.5, 0.25, 0.5, 0.3125, 0.375, 0.3125, 0.375, 0.3125, 0.5, 0.3125, 0.5, 0.375, 0.375, 0.375, 0.375, 0.8125, 0.5, 0.8125, 0.5, 0.875, 0.375, 0.875, 0.375, 0.6562, 0.5, 0.6562, 0.5, 0.6875, 0.375, 0.6875, 0.375, 0.03125, 0.5, 0.03125, 0.5, 0.0625, 0.375, 0.0625, 0.375, 0.1562, 0.5, 0.1562, 0.5, 0.1875, 0.375, 0.1875, 0.375, 0.5312, 0.5, 0.5312, 0.5, 0.5625, 0.375, 0.5625, 0.375, 0.09375, 0.5, 0.09375, 0.5, 0.125, 0.375, 0.125, 0.375, 0.5938, 0.5, 0.5938, 0.5, 0.625, 0.375, 0.625, 0.375, 0.9375, 0.5, 0.9375, 0.5, 1.0, 0.375, 1.0, 0.375, 0.7188, 0.5, 0.7188, 0.5, 0.75, 0.375, 0.75, 0.375, 0.4375, 0.5, 0.4375, 0.5, 0.5, 0.375, 0.5, 0.375, 0.2188, 0.5, 0.2188, 0.5, 0.25, 0.375, 0.25])
me_cube_002.use_remesh_preserve_volume = False
me_cube_002.use_remesh_preserve_attributes = False
me_cube_002.use_mirror_vertex_groups = False
me_cube_002.update()

# ---- objects
ob_cube = bpy.data.objects.new('Cube', me_cube)
ob_cube_001 = bpy.data.objects.new('Cube.001', me_cube_001)
ob_cube_002 = bpy.data.objects.new('Cube.002', me_cube_002)

# ---- transforms, parenting, visibility, modifiers, constraints
ob_cube.location = (0.0, 0.0, 0.0)
ob_cube.scale = (1.0, 2.0, 0.1)
ob_cube.lock_rotations_4d = False
ob_cube.empty_display_type = 'ARROWS'
ob_cube.lineart.crease_threshold = 0.0
ob_cube_001.location = (0.0, -2.068, 0.7299)
ob_cube_001.rotation_euler = (0.3491, 0.0, 0.0)
ob_cube_001.scale = (1.0, 2.0, 0.5)
ob_cube_001.lineart.crease_threshold = 0.0
ob_cube_002.location = (0.0, 0.582, 0.4021)
ob_cube_002.scale = (0.5, 1.0, 0.3)
ob_cube_002.lineart.crease_threshold = 0.0

# ---- collection membership
col_collection.objects.link(ob_cube)
col_collection.objects.link(ob_cube_001)
col_collection.objects.link(ob_cube_002)

# ---- scene / render settings (as saved in the file)
scene.frame_start = 1; scene.frame_end = 250; scene.frame_set(1)
scene.render.engine = 'BLENDER_EEVEE_NEXT'
scene.cycles.use_denoising = False
scene.cycles.samples = 128
scene.cycles.sampling_pattern = 'TABULATED_SOBOL'
scene.cycles.use_adaptive_sampling = False
scene.cycles.use_light_tree = False
scene.view_settings.view_transform = 'Filmic'
bpy.context.view_layer.update()

# ---- added for rendering (the .blend has no active camera and no usable light): camera, sun
cam_auto = bpy.data.cameras.new('AutoCamera')
cam_auto.lens = 50.0
cam_auto.sensor_width = 36.0
cam_auto.clip_end = 1000.0
ob_auto_camera = bpy.data.objects.new('AutoCamera', cam_auto)
scene.collection.objects.link(ob_auto_camera)
ob_auto_camera.location = (6.36079, -8.66588, 5.801)
ob_auto_camera.rotation_euler = (1.09748, -7.21219e-08, 0.694738)
scene.camera = ob_auto_camera
light_auto_sun = bpy.data.lights.new('AutoSun', 'SUN')
light_auto_sun.energy = 3.0
light_auto_sun.angle = 0.0523599
ob_auto_sun = bpy.data.objects.new('AutoSun', light_auto_sun)
scene.collection.objects.link(ob_auto_sun)
ob_auto_sun.rotation_euler = (0.872665, 0.174533, 0.523599)
bpy.context.view_layer.update()
